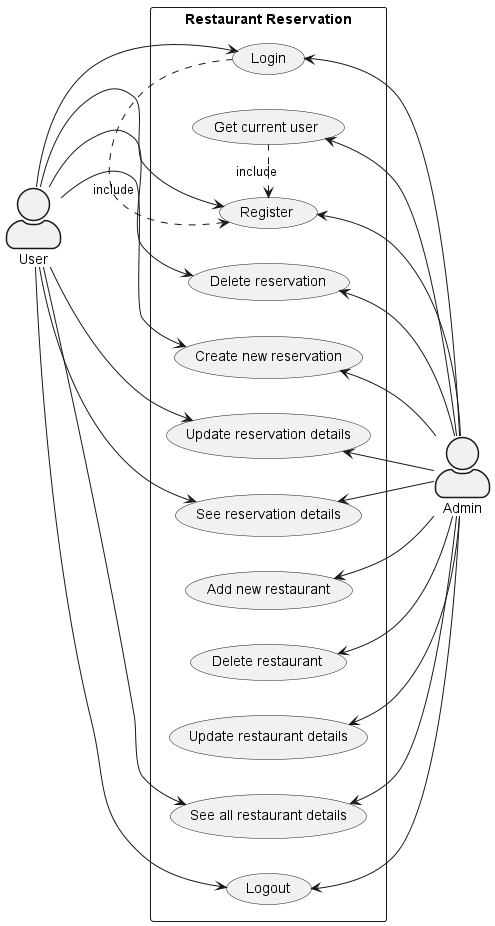

The diagram above was rendered by PlantUML. Its source (embedded in the PNG):
@startuml Case Diagram
skinparam actorStyle awesome
left to right direction
actor "User" as user
actor "Admin" as ad
rectangle "Restaurant Reservation" {
  usecase "Register" as UC1
  usecase "Login" as UC2
  usecase "Logout" as UC3
  usecase "See all restaurant details" as UC4
  usecase "Update restaurant details" as UC5
  usecase "Delete restaurant" as UC6
  usecase "Add new restaurant" as UC7
  usecase "See reservation details" as UC8
  usecase "Update reservation details" as UC9
  usecase "Create new reservation" as UC10
  usecase "Delete reservation" as UC11
  usecase "Get current user" as UC12
}
UC1 <. UC2 : include
UC1 <. UC12 : include

ad -up-> UC1
ad -up-> UC2
ad -up-> UC3
ad -up-> UC4
ad -up-> UC5
ad -up-> UC6
ad -up-> UC7
ad -up-> UC8
ad -up-> UC9
ad -up-> UC10
ad -up-> UC11
ad -up-> UC12

user --> UC1
user --> UC2
user --> UC3
user --> UC4
user --> UC8
user --> UC9
user --> UC11
user --> UC10

@enduml